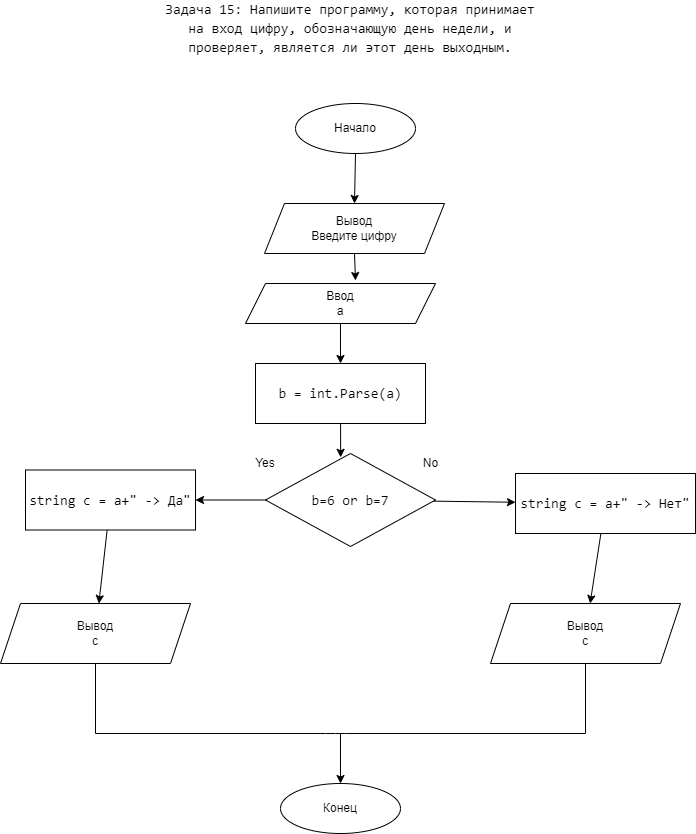

The diagram above was exported from draw.io. Its source (the exported page's mxGraphModel, read from the mxfile embedded in the PNG):
<mxGraphModel dx="820" dy="4934" grid="1" gridSize="10" guides="1" tooltips="1" connect="1" arrows="1" fold="1" page="1" pageScale="1" pageWidth="827" pageHeight="1169" math="0" shadow="0">
  <root>
    <mxCell id="0" />
    <mxCell id="1" parent="0" />
    <mxCell id="2" value="&lt;div style=&quot;font-family: &amp;quot;consolas&amp;quot; , &amp;quot;courier new&amp;quot; , monospace ; font-size: 14px ; line-height: 19px&quot;&gt;&lt;div style=&quot;font-family: &amp;quot;consolas&amp;quot; , &amp;quot;courier new&amp;quot; , monospace ; line-height: 19px&quot;&gt;&lt;font&gt;Задача 15: Напишите программу, которая принимает на вход цифру, обозначающую день недели, и проверяет, является ли этот день выходным.&lt;/font&gt;&lt;/div&gt;&lt;/div&gt;" style="text;html=1;strokeColor=none;fillColor=none;align=center;verticalAlign=middle;whiteSpace=wrap;rounded=0;fontColor=#000000;labelBackgroundColor=#FFFFFF;" parent="1" vertex="1">
      <mxGeometry x="160" y="-4040" width="390" height="30" as="geometry" />
    </mxCell>
    <mxCell id="14" style="edgeStyle=none;html=1;exitX=0.5;exitY=1;exitDx=0;exitDy=0;entryX=0.5;entryY=0;entryDx=0;entryDy=0;fontColor=#000000;labelBackgroundColor=#FFFFFF;" parent="1" source="5" target="6" edge="1">
      <mxGeometry relative="1" as="geometry" />
    </mxCell>
    <mxCell id="5" value="Начало" style="ellipse;whiteSpace=wrap;html=1;fontColor=#000000;labelBackgroundColor=#FFFFFF;" parent="1" vertex="1">
      <mxGeometry x="300" y="-3950" width="120" height="50" as="geometry" />
    </mxCell>
    <mxCell id="15" style="edgeStyle=none;html=1;exitX=0.5;exitY=1;exitDx=0;exitDy=0;entryX=0.579;entryY=-0.075;entryDx=0;entryDy=0;entryPerimeter=0;fontColor=#000000;labelBackgroundColor=#FFFFFF;" parent="1" source="6" target="8" edge="1">
      <mxGeometry relative="1" as="geometry" />
    </mxCell>
    <mxCell id="6" value="&lt;font&gt;Вывод&lt;br&gt;Введите цифру&lt;/font&gt;" style="shape=parallelogram;perimeter=parallelogramPerimeter;whiteSpace=wrap;html=1;fixedSize=1;fontColor=#000000;labelBackgroundColor=#FFFFFF;" parent="1" vertex="1">
      <mxGeometry x="269" y="-3850" width="180" height="50" as="geometry" />
    </mxCell>
    <mxCell id="16" style="edgeStyle=none;html=1;exitX=0.5;exitY=1;exitDx=0;exitDy=0;entryX=0.5;entryY=0;entryDx=0;entryDy=0;fontColor=#000000;labelBackgroundColor=#FFFFFF;" parent="1" source="8" target="9" edge="1">
      <mxGeometry relative="1" as="geometry" />
    </mxCell>
    <mxCell id="8" value="Ввод&lt;br&gt;a" style="shape=parallelogram;perimeter=parallelogramPerimeter;whiteSpace=wrap;html=1;fixedSize=1;labelBackgroundColor=#FFFFFF;fontColor=#000000;" parent="1" vertex="1">
      <mxGeometry x="250" y="-3770" width="190" height="40" as="geometry" />
    </mxCell>
    <mxCell id="33" style="edgeStyle=none;html=1;entryX=0.442;entryY=0.041;entryDx=0;entryDy=0;entryPerimeter=0;fontColor=#000000;labelBackgroundColor=#FFFFFF;" parent="1" source="9" target="20" edge="1">
      <mxGeometry relative="1" as="geometry" />
    </mxCell>
    <mxCell id="9" value="&lt;div style=&quot;font-family: &amp;quot;consolas&amp;quot; , &amp;quot;courier new&amp;quot; , monospace ; font-size: 14px ; line-height: 19px&quot;&gt;b = int.Parse(a)&lt;/div&gt;" style="rounded=0;whiteSpace=wrap;html=1;labelBackgroundColor=#FFFFFF;fontColor=#000000;" parent="1" vertex="1">
      <mxGeometry x="260" y="-3690" width="170" height="60" as="geometry" />
    </mxCell>
    <mxCell id="10" value="&lt;font&gt;Вывод&lt;br&gt;c&lt;/font&gt;" style="shape=parallelogram;perimeter=parallelogramPerimeter;whiteSpace=wrap;html=1;fixedSize=1;labelBackgroundColor=#FFFFFF;fontColor=#000000;" parent="1" vertex="1">
      <mxGeometry x="5" y="-3450" width="190" height="60" as="geometry" />
    </mxCell>
    <mxCell id="13" value="Конец" style="ellipse;whiteSpace=wrap;html=1;labelBackgroundColor=#FFFFFF;fontColor=#000000;" parent="1" vertex="1">
      <mxGeometry x="285" y="-3270" width="120" height="50" as="geometry" />
    </mxCell>
    <mxCell id="32" style="edgeStyle=none;html=1;entryX=1;entryY=0.5;entryDx=0;entryDy=0;fontColor=#000000;labelBackgroundColor=#FFFFFF;" parent="1" source="20" target="30" edge="1">
      <mxGeometry relative="1" as="geometry" />
    </mxCell>
    <mxCell id="37" value="" style="edgeStyle=none;html=1;fontColor=#000000;labelBackgroundColor=#FFFFFF;" parent="1" source="20" target="36" edge="1">
      <mxGeometry relative="1" as="geometry" />
    </mxCell>
    <mxCell id="20" value="&lt;div style=&quot;font-family: &amp;quot;consolas&amp;quot; , &amp;quot;courier new&amp;quot; , monospace ; font-size: 14px ; line-height: 19px&quot;&gt;&lt;div style=&quot;font-family: &amp;quot;consolas&amp;quot; , &amp;quot;courier new&amp;quot; , monospace ; line-height: 19px&quot;&gt;&lt;font&gt;b=6 or b=7&lt;/font&gt;&lt;/div&gt;&lt;/div&gt;" style="rhombus;whiteSpace=wrap;html=1;fontColor=#000000;labelBackgroundColor=#FFFFFF;" parent="1" vertex="1">
      <mxGeometry x="270" y="-3600" width="170" height="93" as="geometry" />
    </mxCell>
    <mxCell id="25" value="Yes" style="text;html=1;strokeColor=none;fillColor=none;align=center;verticalAlign=middle;whiteSpace=wrap;rounded=0;labelBackgroundColor=#FFFFFF;fontColor=#000000;" parent="1" vertex="1">
      <mxGeometry x="240" y="-3605" width="60" height="30" as="geometry" />
    </mxCell>
    <mxCell id="26" value="No" style="text;html=1;align=center;verticalAlign=middle;resizable=0;points=[];autosize=1;strokeColor=none;fillColor=none;fontColor=#000000;labelBackgroundColor=#FFFFFF;" parent="1" vertex="1">
      <mxGeometry x="420" y="-3600" width="30" height="20" as="geometry" />
    </mxCell>
    <mxCell id="38" value="" style="edgeStyle=none;html=1;fontColor=#000000;labelBackgroundColor=#FFFFFF;" parent="1" source="30" target="10" edge="1">
      <mxGeometry relative="1" as="geometry" />
    </mxCell>
    <mxCell id="30" value="&lt;div style=&quot;font-family: &amp;quot;consolas&amp;quot; , &amp;quot;courier new&amp;quot; , monospace ; font-size: 14px ; line-height: 19px&quot;&gt;&lt;div style=&quot;font-family: &amp;quot;consolas&amp;quot; , &amp;quot;courier new&amp;quot; , monospace ; line-height: 19px&quot;&gt;string c = a+&quot; -&amp;gt; Да&quot;&lt;/div&gt;&lt;/div&gt;" style="rounded=0;whiteSpace=wrap;html=1;labelBackgroundColor=#FFFFFF;fontColor=#000000;" parent="1" vertex="1">
      <mxGeometry x="30" y="-3583.5" width="170" height="60" as="geometry" />
    </mxCell>
    <mxCell id="35" value="Вывод&lt;br&gt;c" style="shape=parallelogram;perimeter=parallelogramPerimeter;whiteSpace=wrap;html=1;fixedSize=1;labelBackgroundColor=#FFFFFF;fontColor=#000000;" parent="1" vertex="1">
      <mxGeometry x="495" y="-3450" width="190" height="60" as="geometry" />
    </mxCell>
    <mxCell id="39" value="" style="edgeStyle=none;html=1;fontColor=#000000;labelBackgroundColor=#FFFFFF;" parent="1" source="36" target="35" edge="1">
      <mxGeometry relative="1" as="geometry" />
    </mxCell>
    <mxCell id="36" value="&lt;div style=&quot;font-family: &amp;quot;consolas&amp;quot; , &amp;quot;courier new&amp;quot; , monospace ; font-size: 14px ; line-height: 19px&quot;&gt;&lt;div style=&quot;font-family: &amp;quot;consolas&amp;quot; , &amp;quot;courier new&amp;quot; , monospace ; line-height: 19px&quot;&gt;&lt;div style=&quot;font-family: &amp;quot;consolas&amp;quot; , &amp;quot;courier new&amp;quot; , monospace ; line-height: 19px&quot;&gt;string c = a+&quot; -&amp;gt; Нет&quot;&lt;/div&gt;&lt;/div&gt;&lt;/div&gt;" style="rounded=0;whiteSpace=wrap;html=1;labelBackgroundColor=#FFFFFF;fontColor=#000000;" parent="1" vertex="1">
      <mxGeometry x="520" y="-3580" width="180" height="60" as="geometry" />
    </mxCell>
    <mxCell id="42" value="" style="endArrow=none;html=1;fontColor=#000000;entryX=0.5;entryY=1;entryDx=0;entryDy=0;labelBackgroundColor=#FFFFFF;" parent="1" target="10" edge="1">
      <mxGeometry width="50" height="50" relative="1" as="geometry">
        <mxPoint x="100" y="-3320" as="sourcePoint" />
        <mxPoint x="370" y="-3470" as="targetPoint" />
      </mxGeometry>
    </mxCell>
    <mxCell id="44" value="" style="endArrow=none;html=1;fontColor=#000000;entryX=0.5;entryY=1;entryDx=0;entryDy=0;labelBackgroundColor=#FFFFFF;" parent="1" target="35" edge="1">
      <mxGeometry width="50" height="50" relative="1" as="geometry">
        <mxPoint x="590" y="-3320" as="sourcePoint" />
        <mxPoint x="370" y="-3470" as="targetPoint" />
      </mxGeometry>
    </mxCell>
    <mxCell id="45" value="" style="endArrow=none;html=1;fontColor=#000000;labelBackgroundColor=#FFFFFF;" parent="1" edge="1">
      <mxGeometry width="50" height="50" relative="1" as="geometry">
        <mxPoint x="100" y="-3320" as="sourcePoint" />
        <mxPoint x="590" y="-3320" as="targetPoint" />
        <Array as="points">
          <mxPoint x="340" y="-3320" />
        </Array>
      </mxGeometry>
    </mxCell>
    <mxCell id="47" value="" style="endArrow=classic;html=1;fontColor=#000000;entryX=0.5;entryY=0;entryDx=0;entryDy=0;labelBackgroundColor=#FFFFFF;" parent="1" target="13" edge="1">
      <mxGeometry width="50" height="50" relative="1" as="geometry">
        <mxPoint x="345" y="-3320" as="sourcePoint" />
        <mxPoint x="370" y="-3470" as="targetPoint" />
      </mxGeometry>
    </mxCell>
  </root>
</mxGraphModel>